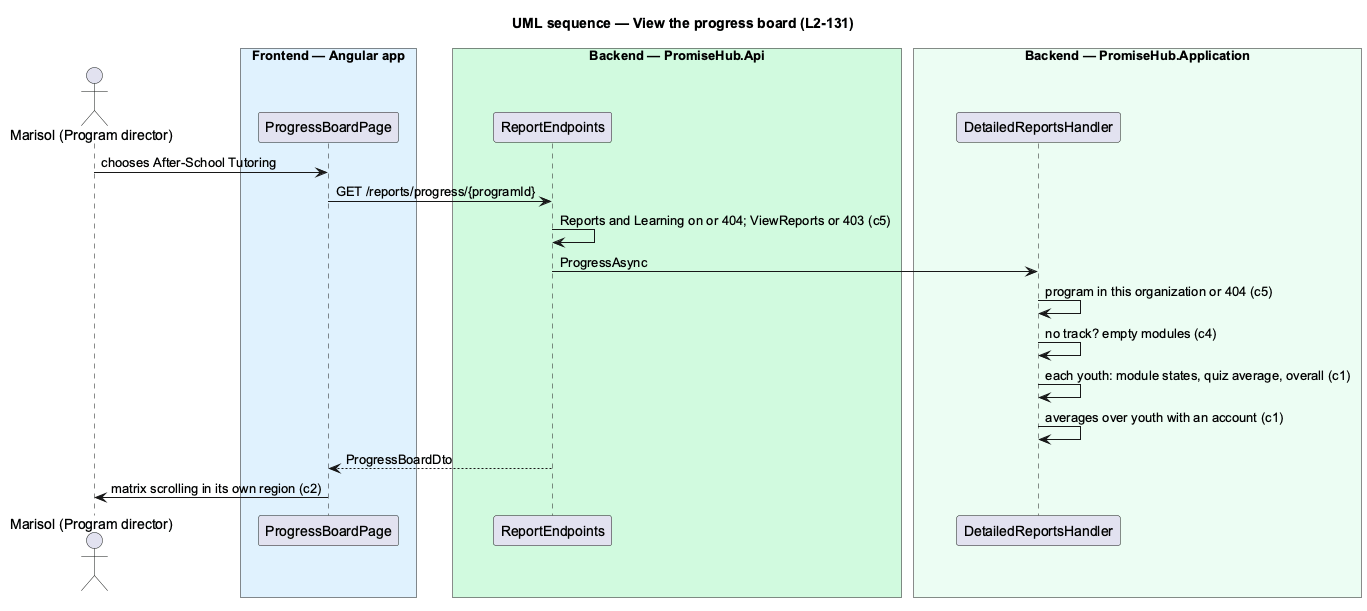

The diagram above was rendered by PlantUML. Its source (embedded in the PNG):
@startuml
title UML sequence — View the progress board (L2-131)
skinparam backgroundColor #FFFFFF
skinparam shadowing false
skinparam defaultFontName Arial
actor "Marisol (Program director)" as p
box "Frontend — Angular app" #E0F2FE
participant ProgressBoardPage as page
end box
box "Backend — PromiseHub.Api" #D1FADF
participant "ReportEndpoints" as api
end box
box "Backend — PromiseHub.Application" #ECFDF3
participant DetailedReportsHandler as h
end box
p -> page : chooses After-School Tutoring
page -> api : GET /reports/progress/{programId}
api -> api : Reports and Learning on or 404; ViewReports or 403 (c5)
api -> h : ProgressAsync
h -> h : program in this organization or 404 (c5)
h -> h : no track? empty modules (c4)
h -> h : each youth: module states, quiz average, overall (c1)
h -> h : averages over youth with an account (c1)
api --> page : ProgressBoardDto
page -> p : matrix scrolling in its own region (c2)
@enduml